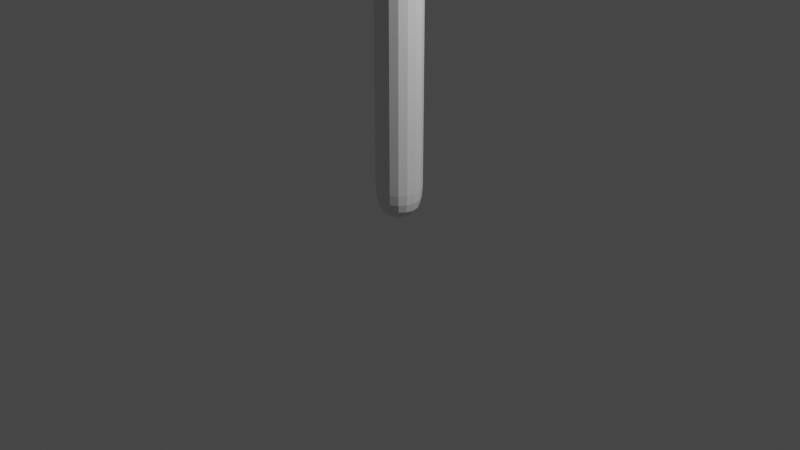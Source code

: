 # Source: hand.blend  (saved by Blender 2.92.15; exported with 4.5.12 LTS)
import bpy
from mathutils import Matrix  # noqa: F401  (used for matrix-valued properties, if any)

bpy.ops.wm.read_factory_settings(use_empty=True)
scene = bpy.context.scene
scene.name = 'Scene'

# ---- collections
col_collection = bpy.data.collections.new('Collection'); scene.collection.children.link(col_collection)

# ---- materials (node trees are filled in below, after node groups)
mat_material = bpy.data.materials.new('Material')
mat_material.alpha_threshold = 0.0
mat_material.use_transparent_shadow = False
mat_material.line_color = (0.0, 0.0, 0.0, 1.0)

# ---- material node trees
mat_material.use_nodes = True; mat_material.node_tree.nodes.clear()
_N = mat_material.node_tree.nodes; _L = mat_material.node_tree.links
n0 = _N.new('ShaderNodeOutputMaterial'); n0.name = 'Material Output'; n0.location = (300, 300)
n1 = _N.new('ShaderNodeBsdfPrincipled'); n1.name = 'Principled BSDF'; n1.location = (10, 300)
n1.distribution = 'GGX'
n1.subsurface_method = 'BURLEY'
n1.inputs[2].default_value = 0.4
n1.inputs[3].default_value = 1.45
n1.inputs[27].default_value = (0.0, 0.0, 0.0, 1.0)
n1.inputs[28].default_value = 1.0
_L.new(n1.outputs[0], n0.inputs[0])
n0.is_active_output = True

# ---- world
world_world = bpy.data.worlds.new('World'); scene.world = world_world
world_world.use_nodes = True; world_world.node_tree.nodes.clear()
_N = world_world.node_tree.nodes; _L = world_world.node_tree.links
n0 = _N.new('ShaderNodeOutputWorld'); n0.name = 'World Output'; n0.location = (300, 300)
n1 = _N.new('ShaderNodeBackground'); n1.name = 'Background'; n1.location = (10, 300)
n1.inputs[0].default_value = (0.05088, 0.05088, 0.05088, 1.0)
_L.new(n1.outputs[0], n0.inputs[0])
n0.is_active_output = True
world_world.color = (0.05088, 0.05088, 0.05088)
world_world.use_sun_shadow = False
world_world.sun_shadow_jitter_overblur = 0.0

# ---- cameras
cam_camera = bpy.data.cameras.new('Camera')
cam_camera.clip_end = 100.0
cam_camera.ortho_scale = 7.314

# ---- lights
light_light = bpy.data.lights.new('Light', 'POINT')
light_light.transmission_factor = 0.0
light_light.energy = 1000.0
light_light.shadow_soft_size = 0.1
light_light.shadow_maximum_resolution = 0.006
light_light.use_absolute_resolution = True

# ---- meshes
me_cube = bpy.data.meshes.new('Cube')
me_cube.from_pydata([(0.0, 0.0, 0.0), (0.0, 0.0, 5.616)], [(0, 1)], [])
_uv = me_cube.uv_layers.new(name='UVMap')
_uv.uv.foreach_set('vector', [])
me_cube.materials.append(mat_material)
me_cube.use_remesh_preserve_volume = False
me_cube.use_remesh_preserve_attributes = False
me_cube.use_mirror_vertex_groups = False
me_cube.update()

# ---- objects
ob_cube = bpy.data.objects.new('Cube', me_cube)
ob_light = bpy.data.objects.new('Light', light_light)
ob_camera = bpy.data.objects.new('Camera', cam_camera)

# ---- transforms, parenting, visibility, modifiers, constraints
ob_cube.location = (0.0, 0.0, 0.0)
ob_cube.lock_rotations_4d = False
ob_cube.empty_display_type = 'ARROWS'
ob_cube.lineart.crease_threshold = 0.0
_m = ob_cube.modifiers.new('Skin', 'SKIN')
_m = ob_cube.modifiers.new('Subdivision', 'SUBSURF')
_m.uv_smooth = 'PRESERVE_CORNERS'
ob_light.location = (4.076, 1.005, 5.904)
ob_light.rotation_euler = (0.6503, 0.05522, 1.866)
ob_light.lock_rotations_4d = False
ob_light.empty_display_type = 'ARROWS'
ob_light.color = (0.0, 0.0, 0.0, 0.0)
ob_light.lineart.crease_threshold = 0.0
ob_camera.location = (7.359, -6.926, 4.958)
ob_camera.rotation_euler = (1.109, 0.0, 0.8149)
ob_camera.lock_rotations_4d = False
ob_camera.empty_display_type = 'ARROWS'
ob_camera.color = (0.0, 0.0, 0.0, 0.0)
ob_camera.display_type = 'WIRE'
ob_camera.lineart.crease_threshold = 0.0

# ---- collection membership
col_collection.objects.link(ob_cube)
col_collection.objects.link(ob_light)
col_collection.objects.link(ob_camera)

# ---- scene / render settings (as saved in the file)
scene.camera = ob_camera
scene.frame_start = 1; scene.frame_end = 250; scene.frame_set(1)
scene.render.engine = 'BLENDER_EEVEE_NEXT'
scene.cycles.use_denoising = False
scene.cycles.samples = 128
scene.cycles.sampling_pattern = 'TABULATED_SOBOL'
scene.cycles.use_adaptive_sampling = False
scene.cycles.use_light_tree = False
scene.view_settings.view_transform = 'Filmic'
bpy.context.view_layer.update()
